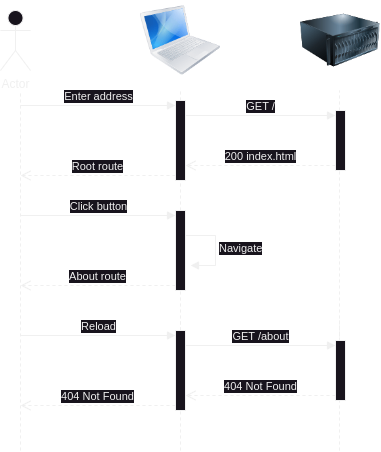

The diagram above was exported from draw.io. Its source (the exported page's mxGraphModel, read from the mxfile embedded in the PNG):
<mxGraphModel dx="1114" dy="1027" grid="1" gridSize="10" guides="1" tooltips="1" connect="1" arrows="1" fold="1" page="1" pageScale="1" pageWidth="850" pageHeight="1100" background="#1A1A1A" math="0" shadow="0">
  <root>
    <mxCell id="0" />
    <mxCell id="1" parent="0" />
    <mxCell id="aTZB-16wqXtYKH0bbnSA-1" value="" style="endArrow=none;dashed=1;html=1;rounded=0;" parent="1" edge="1">
      <mxGeometry width="50" height="50" relative="1" as="geometry">
        <mxPoint x="120" y="720" as="sourcePoint" />
        <mxPoint x="120" y="360" as="targetPoint" />
      </mxGeometry>
    </mxCell>
    <mxCell id="aTZB-16wqXtYKH0bbnSA-3" value="" style="endArrow=none;dashed=1;html=1;rounded=0;" parent="1" source="aTZB-16wqXtYKH0bbnSA-9" edge="1">
      <mxGeometry width="50" height="50" relative="1" as="geometry">
        <mxPoint x="280" y="600" as="sourcePoint" />
        <mxPoint x="280" y="360" as="targetPoint" />
      </mxGeometry>
    </mxCell>
    <mxCell id="aTZB-16wqXtYKH0bbnSA-4" value="Actor" style="shape=umlActor;verticalLabelPosition=bottom;verticalAlign=top;html=1;" parent="1" vertex="1">
      <mxGeometry x="100" y="280" width="30" height="60" as="geometry" />
    </mxCell>
    <mxCell id="aTZB-16wqXtYKH0bbnSA-6" value="" style="image;html=1;image=img/lib/clip_art/computers/Server_128x128.png" parent="1" vertex="1">
      <mxGeometry x="400" y="270" width="80" height="80" as="geometry" />
    </mxCell>
    <mxCell id="aTZB-16wqXtYKH0bbnSA-7" value="" style="endArrow=none;dashed=1;html=1;rounded=0;" parent="1" source="aTZB-16wqXtYKH0bbnSA-14" edge="1">
      <mxGeometry width="50" height="50" relative="1" as="geometry">
        <mxPoint x="439" y="600" as="sourcePoint" />
        <mxPoint x="439" y="360" as="targetPoint" />
      </mxGeometry>
    </mxCell>
    <mxCell id="aTZB-16wqXtYKH0bbnSA-8" value="" style="image;html=1;image=img/lib/clip_art/computers/MacBook_128x128.png" parent="1" vertex="1">
      <mxGeometry x="240" y="270" width="80" height="80" as="geometry" />
    </mxCell>
    <mxCell id="aTZB-16wqXtYKH0bbnSA-10" value="Enter address" style="html=1;verticalAlign=bottom;endArrow=block;curved=0;rounded=0;entryX=0;entryY=0;entryDx=0;entryDy=5;" parent="1" target="aTZB-16wqXtYKH0bbnSA-9" edge="1">
      <mxGeometry relative="1" as="geometry">
        <mxPoint x="120" y="375" as="sourcePoint" />
      </mxGeometry>
    </mxCell>
    <mxCell id="aTZB-16wqXtYKH0bbnSA-11" value="Root route" style="html=1;verticalAlign=bottom;endArrow=open;dashed=1;endSize=8;curved=0;rounded=0;exitX=0;exitY=1;exitDx=0;exitDy=-5;" parent="1" source="aTZB-16wqXtYKH0bbnSA-9" edge="1">
      <mxGeometry relative="1" as="geometry">
        <mxPoint x="120" y="445" as="targetPoint" />
      </mxGeometry>
    </mxCell>
    <mxCell id="aTZB-16wqXtYKH0bbnSA-13" value="" style="endArrow=none;dashed=1;html=1;rounded=0;" parent="1" target="aTZB-16wqXtYKH0bbnSA-9" edge="1">
      <mxGeometry width="50" height="50" relative="1" as="geometry">
        <mxPoint x="280" y="720" as="sourcePoint" />
        <mxPoint x="280" y="360" as="targetPoint" />
      </mxGeometry>
    </mxCell>
    <mxCell id="aTZB-16wqXtYKH0bbnSA-9" value="" style="html=1;points=[[0,0,0,0,5],[0,1,0,0,-5],[1,0,0,0,5],[1,1,0,0,-5]];perimeter=orthogonalPerimeter;outlineConnect=0;targetShapes=umlLifeline;portConstraint=eastwest;newEdgeStyle={&quot;curved&quot;:0,&quot;rounded&quot;:0};" parent="1" vertex="1">
      <mxGeometry x="275" y="370" width="10" height="80" as="geometry" />
    </mxCell>
    <mxCell id="aTZB-16wqXtYKH0bbnSA-15" value="GET /" style="html=1;verticalAlign=bottom;endArrow=block;curved=0;rounded=0;entryX=0;entryY=0;entryDx=0;entryDy=5;" parent="1" source="aTZB-16wqXtYKH0bbnSA-9" target="aTZB-16wqXtYKH0bbnSA-14" edge="1">
      <mxGeometry relative="1" as="geometry">
        <mxPoint x="345" y="385" as="sourcePoint" />
      </mxGeometry>
    </mxCell>
    <mxCell id="aTZB-16wqXtYKH0bbnSA-16" value="200 index.html" style="html=1;verticalAlign=bottom;endArrow=open;dashed=1;endSize=8;curved=0;rounded=0;exitX=0;exitY=1;exitDx=0;exitDy=-5;" parent="1" source="aTZB-16wqXtYKH0bbnSA-14" target="aTZB-16wqXtYKH0bbnSA-9" edge="1">
      <mxGeometry relative="1" as="geometry">
        <mxPoint x="345" y="455" as="targetPoint" />
      </mxGeometry>
    </mxCell>
    <mxCell id="aTZB-16wqXtYKH0bbnSA-17" value="" style="endArrow=none;dashed=1;html=1;rounded=0;" parent="1" target="aTZB-16wqXtYKH0bbnSA-14" edge="1">
      <mxGeometry width="50" height="50" relative="1" as="geometry">
        <mxPoint x="439" y="720" as="sourcePoint" />
        <mxPoint x="439" y="360" as="targetPoint" />
      </mxGeometry>
    </mxCell>
    <mxCell id="aTZB-16wqXtYKH0bbnSA-14" value="" style="html=1;points=[[0,0,0,0,5],[0,1,0,0,-5],[1,0,0,0,5],[1,1,0,0,-5]];perimeter=orthogonalPerimeter;outlineConnect=0;targetShapes=umlLifeline;portConstraint=eastwest;newEdgeStyle={&quot;curved&quot;:0,&quot;rounded&quot;:0};" parent="1" vertex="1">
      <mxGeometry x="435" y="380" width="10" height="60" as="geometry" />
    </mxCell>
    <mxCell id="aTZB-16wqXtYKH0bbnSA-18" value="" style="html=1;points=[[0,0,0,0,5],[0,1,0,0,-5],[1,0,0,0,5],[1,1,0,0,-5]];perimeter=orthogonalPerimeter;outlineConnect=0;targetShapes=umlLifeline;portConstraint=eastwest;newEdgeStyle={&quot;curved&quot;:0,&quot;rounded&quot;:0};" parent="1" vertex="1">
      <mxGeometry x="275" y="480" width="10" height="80" as="geometry" />
    </mxCell>
    <mxCell id="aTZB-16wqXtYKH0bbnSA-19" value="Click button" style="html=1;verticalAlign=bottom;endArrow=block;curved=0;rounded=0;entryX=0;entryY=0;entryDx=0;entryDy=5;" parent="1" target="aTZB-16wqXtYKH0bbnSA-18" edge="1">
      <mxGeometry relative="1" as="geometry">
        <mxPoint x="120" y="485" as="sourcePoint" />
      </mxGeometry>
    </mxCell>
    <mxCell id="aTZB-16wqXtYKH0bbnSA-20" value="About route" style="html=1;verticalAlign=bottom;endArrow=open;dashed=1;endSize=8;curved=0;rounded=0;exitX=0;exitY=1;exitDx=0;exitDy=-5;" parent="1" source="aTZB-16wqXtYKH0bbnSA-18" edge="1">
      <mxGeometry relative="1" as="geometry">
        <mxPoint x="120" y="555" as="targetPoint" />
      </mxGeometry>
    </mxCell>
    <mxCell id="aTZB-16wqXtYKH0bbnSA-22" value="Navigate" style="html=1;align=left;spacingLeft=2;endArrow=block;rounded=0;edgeStyle=orthogonalEdgeStyle;curved=0;rounded=0;" parent="1" edge="1">
      <mxGeometry relative="1" as="geometry">
        <mxPoint x="285" y="505" as="sourcePoint" />
        <Array as="points">
          <mxPoint x="315" y="535" />
        </Array>
        <mxPoint x="290" y="535" as="targetPoint" />
      </mxGeometry>
    </mxCell>
    <mxCell id="aTZB-16wqXtYKH0bbnSA-26" value="" style="endArrow=none;dashed=1;html=1;rounded=0;" parent="1" source="aTZB-16wqXtYKH0bbnSA-30" edge="1">
      <mxGeometry width="50" height="50" relative="1" as="geometry">
        <mxPoint x="280" y="830" as="sourcePoint" />
        <mxPoint x="280" y="590" as="targetPoint" />
      </mxGeometry>
    </mxCell>
    <mxCell id="aTZB-16wqXtYKH0bbnSA-27" value="" style="endArrow=none;dashed=1;html=1;rounded=0;" parent="1" source="aTZB-16wqXtYKH0bbnSA-33" edge="1">
      <mxGeometry width="50" height="50" relative="1" as="geometry">
        <mxPoint x="439" y="830" as="sourcePoint" />
        <mxPoint x="439" y="590" as="targetPoint" />
      </mxGeometry>
    </mxCell>
    <mxCell id="aTZB-16wqXtYKH0bbnSA-28" value="Reload" style="html=1;verticalAlign=bottom;endArrow=block;curved=0;rounded=0;entryX=0;entryY=0;entryDx=0;entryDy=5;" parent="1" target="aTZB-16wqXtYKH0bbnSA-30" edge="1">
      <mxGeometry relative="1" as="geometry">
        <mxPoint x="120" y="605" as="sourcePoint" />
      </mxGeometry>
    </mxCell>
    <mxCell id="aTZB-16wqXtYKH0bbnSA-29" value="404 Not Found" style="html=1;verticalAlign=bottom;endArrow=open;dashed=1;endSize=8;curved=0;rounded=0;exitX=0;exitY=1;exitDx=0;exitDy=-5;" parent="1" source="aTZB-16wqXtYKH0bbnSA-30" edge="1">
      <mxGeometry relative="1" as="geometry">
        <mxPoint x="120" y="675" as="targetPoint" />
      </mxGeometry>
    </mxCell>
    <mxCell id="aTZB-16wqXtYKH0bbnSA-30" value="" style="html=1;points=[[0,0,0,0,5],[0,1,0,0,-5],[1,0,0,0,5],[1,1,0,0,-5]];perimeter=orthogonalPerimeter;outlineConnect=0;targetShapes=umlLifeline;portConstraint=eastwest;newEdgeStyle={&quot;curved&quot;:0,&quot;rounded&quot;:0};" parent="1" vertex="1">
      <mxGeometry x="275" y="600" width="10" height="80" as="geometry" />
    </mxCell>
    <mxCell id="aTZB-16wqXtYKH0bbnSA-31" value="GET /about" style="html=1;verticalAlign=bottom;endArrow=block;curved=0;rounded=0;entryX=0;entryY=0;entryDx=0;entryDy=5;" parent="1" source="aTZB-16wqXtYKH0bbnSA-30" target="aTZB-16wqXtYKH0bbnSA-33" edge="1">
      <mxGeometry relative="1" as="geometry">
        <mxPoint x="345" y="615" as="sourcePoint" />
      </mxGeometry>
    </mxCell>
    <mxCell id="aTZB-16wqXtYKH0bbnSA-32" value="404 Not Found" style="html=1;verticalAlign=bottom;endArrow=open;dashed=1;endSize=8;curved=0;rounded=0;exitX=0;exitY=1;exitDx=0;exitDy=-5;" parent="1" source="aTZB-16wqXtYKH0bbnSA-33" target="aTZB-16wqXtYKH0bbnSA-30" edge="1">
      <mxGeometry relative="1" as="geometry">
        <mxPoint x="345" y="685" as="targetPoint" />
      </mxGeometry>
    </mxCell>
    <mxCell id="aTZB-16wqXtYKH0bbnSA-33" value="" style="html=1;points=[[0,0,0,0,5],[0,1,0,0,-5],[1,0,0,0,5],[1,1,0,0,-5]];perimeter=orthogonalPerimeter;outlineConnect=0;targetShapes=umlLifeline;portConstraint=eastwest;newEdgeStyle={&quot;curved&quot;:0,&quot;rounded&quot;:0};" parent="1" vertex="1">
      <mxGeometry x="435" y="610" width="10" height="60" as="geometry" />
    </mxCell>
  </root>
</mxGraphModel>